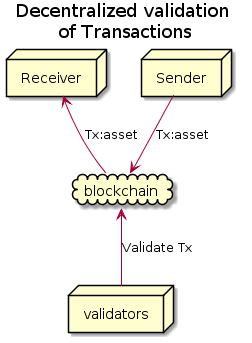

The diagram above was rendered by PlantUML. Its source (embedded in the PNG):
@startuml
title Decentralized validation \nof Transactions


node sender as "Sender"

node receiver as "Receiver"

cloud blockchain

sender -d-> blockchain: Tx:asset
blockchain -u-> receiver: Tx:asset

node v as "validators"
v -u-> blockchain: Validate Tx
@enduml